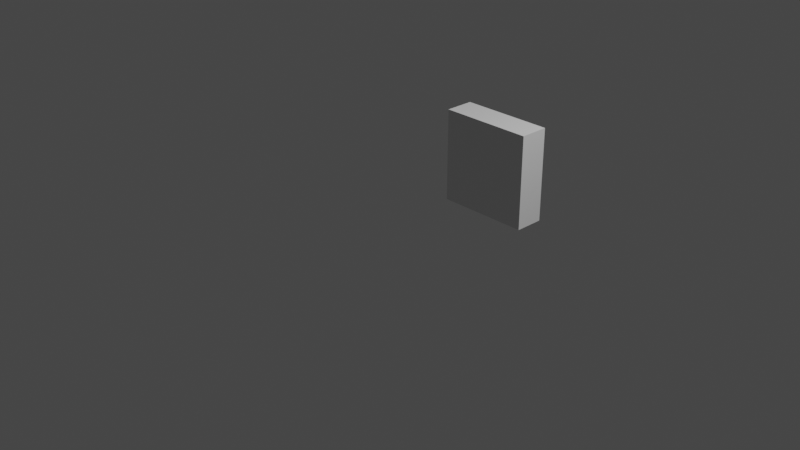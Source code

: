 # Source: attribute_map_range.blend  (saved by Blender 5.2.7; exported with 4.5.12 LTS)
import bpy
from mathutils import Matrix  # noqa: F401  (used for matrix-valued properties, if any)

bpy.ops.wm.read_factory_settings(use_empty=True)
scene = bpy.context.scene
scene.name = 'Scene'

# ---- collections
col_collection = bpy.data.collections.new('Collection'); scene.collection.children.link(col_collection)

# ---- materials (node trees are filled in below, after node groups)
mat_material = bpy.data.materials.new('Material')
mat_material.alpha_threshold = 0.0
mat_material.use_backface_culling_lightprobe_volume = False
mat_material.use_transparent_shadow = False
mat_material.line_color = (0.0, 0.0, 0.0, 1.0)

# ---- node groups
ng_geometry_nodes = bpy.data.node_groups.new('Geometry Nodes', 'GeometryNodeTree')
_s = ng_geometry_nodes.interface.new_socket(name='Geometry', in_out='OUTPUT', socket_type='NodeSocketGeometry')
_s = ng_geometry_nodes.interface.new_socket(name='Geometry', in_out='INPUT', socket_type='NodeSocketGeometry')
ng_geometry_nodes.is_modifier = True
_N = ng_geometry_nodes.nodes; _L = ng_geometry_nodes.links
n0 = _N.new('GeometryNodeSetPosition'); n0.name = 'Set Position'; n0.location = (440, 251)
n1 = _N.new('NodeGroupInput'); n1.name = 'Group Input'; n1.location = (40, 240)
n2 = _N.new('GeometryNodeInputPosition'); n2.name = 'Position'; n2.location = (40, 80)
n3 = _N.new('ShaderNodeMapRange'); n3.name = 'Map Range'; n3.location = (240, 180)
n3.data_type = 'FLOAT_VECTOR'
n3.inputs[7].default_value = (0.7, -6.4, 0.0)
n3.inputs[8].default_value = (1.0, -0.5, 1.0)
n3.inputs[9].default_value = (0.0, -2.7, 0.0)
n4 = _N.new('NodeGroupOutput'); n4.name = 'Group Output'; n4.location = (660, 240)
_L.new(n0.outputs[0], n4.inputs[0])
_L.new(n1.outputs[0], n0.inputs[0])
_L.new(n3.outputs[1], n0.inputs[2])
_L.new(n2.outputs[0], n3.inputs[6])
n4.is_active_output = True

# ---- material node trees
mat_material.use_nodes = True; mat_material.node_tree.nodes.clear()
_N = mat_material.node_tree.nodes; _L = mat_material.node_tree.links
n0 = _N.new('ShaderNodeOutputMaterial'); n0.name = 'Material Output'; n0.location = (300, 300)
n1 = _N.new('ShaderNodeBsdfPrincipled'); n1.name = 'Principled BSDF'; n1.location = (10, 300)
n1.distribution = 'GGX'
n1.subsurface_method = 'BURLEY'
n1.inputs[2].default_value = 0.4
n1.inputs[3].default_value = 1.45
n1.inputs[27].default_value = (0.0, 0.0, 0.0, 1.0)
n1.inputs[28].default_value = 1.0
_L.new(n1.outputs[0], n0.inputs[0])
n0.is_active_output = True

# ---- world
world_world = bpy.data.worlds.new('World'); scene.world = world_world
world_world.use_nodes = True; world_world.node_tree.nodes.clear()
_N = world_world.node_tree.nodes; _L = world_world.node_tree.links
n0 = _N.new('ShaderNodeOutputWorld'); n0.name = 'World Output'; n0.location = (300, 300)
n1 = _N.new('ShaderNodeBackground'); n1.name = 'Background'; n1.location = (10, 300)
n1.inputs[0].default_value = (0.05088, 0.05088, 0.05088, 1.0)
_L.new(n1.outputs[0], n0.inputs[0])
n0.is_active_output = True
world_world.color = (0.05088, 0.05088, 0.05088)
world_world.use_sun_shadow = False
world_world.sun_shadow_jitter_overblur = 0.0

# ---- cameras
cam_camera = bpy.data.cameras.new('Camera')
cam_camera.clip_end = 100.0
cam_camera.ortho_scale = 7.314

# ---- lights
light_light = bpy.data.lights.new('Light', 'POINT')
light_light.transmission_factor = 0.0
light_light.energy = 1000.0
light_light.shadow_soft_size = 0.1
light_light.shadow_maximum_resolution = 0.006
light_light.use_absolute_resolution = True

# ---- meshes
me_cube = bpy.data.meshes.new('Cube')
me_cube.from_pydata([(1.0, 1.0, 1.0), (1.0, 1.0, -1.0), (1.0, -1.0, 1.0), (1.0, -1.0, -1.0), (-1.0, 1.0, 1.0), (-1.0, 1.0, -1.0), (-1.0, -1.0, 1.0), (-1.0, -1.0, -1.0)], [], [(0, 4, 6, 2), (3, 2, 6, 7), (7, 6, 4, 5), (5, 1, 3, 7), (1, 0, 2, 3), (5, 4, 0, 1)])
_uv = me_cube.uv_layers.new(name='UVMap')
_uv.uv.foreach_set('vector', [0.625, 0.5, 0.875, 0.5, 0.875, 0.75, 0.625, 0.75, 0.375, 0.75, 0.625, 0.75, 0.625, 1.0, 0.375, 1.0, 0.375, 0.0, 0.625, 0.0, 0.625, 0.25, 0.375, 0.25, 0.125, 0.5, 0.375, 0.5, 0.375, 0.75, 0.125, 0.75, 0.375, 0.5, 0.625, 0.5, 0.625, 0.75, 0.375, 0.75, 0.375, 0.25, 0.625, 0.25, 0.625, 0.5, 0.375, 0.5])
me_cube.materials.append(mat_material)
me_cube.use_remesh_preserve_volume = False
me_cube.use_remesh_preserve_attributes = False
me_cube.use_mirror_vertex_groups = False
me_cube.update()
me_cube_001 = bpy.data.meshes.new('Cube.001')
me_cube_001.from_pydata([(1.0, 1.0, 1.0), (1.0, 1.0, 0.0), (1.0, 0.6864, 1.0), (1.0, 0.6864, 0.0), (0.0, 1.0, 1.0), (0.0, 1.0, 0.0), (0.0, 0.6864, 1.0), (0.0, 0.6864, 0.0)], [], [(0, 4, 6, 2), (3, 2, 6, 7), (7, 6, 4, 5), (5, 1, 3, 7), (1, 0, 2, 3), (5, 4, 0, 1)])
_uv = me_cube_001.uv_layers.new(name='UVMap')
_uv.uv.foreach_set('vector', [0.625, 0.5, 0.875, 0.5, 0.875, 0.75, 0.625, 0.75, 0.375, 0.75, 0.625, 0.75, 0.625, 1.0, 0.375, 1.0, 0.375, 0.0, 0.625, 0.0, 0.625, 0.25, 0.375, 0.25, 0.125, 0.5, 0.375, 0.5, 0.375, 0.75, 0.125, 0.75, 0.375, 0.5, 0.625, 0.5, 0.625, 0.75, 0.375, 0.75, 0.375, 0.25, 0.625, 0.25, 0.625, 0.5, 0.375, 0.5])
me_cube_001.materials.append(mat_material)
me_cube_001.use_remesh_preserve_volume = False
me_cube_001.use_remesh_preserve_attributes = False
me_cube_001.use_mirror_vertex_groups = False
me_cube_001.update()

# ---- objects
ob_test_object = bpy.data.objects.new('test_object', me_cube)
ob_light = bpy.data.objects.new('Light', light_light)
ob_camera = bpy.data.objects.new('Camera', cam_camera)
ob_expected_object = bpy.data.objects.new('expected_object', me_cube_001)

# ---- transforms, parenting, visibility, modifiers, constraints
ob_test_object.location = (0.0, 0.0, 0.0)
ob_test_object.lock_rotations_4d = False
ob_test_object.empty_display_type = 'ARROWS'
ob_test_object.lineart.crease_threshold = 0.0
_m = ob_test_object.modifiers.new('GeometryNodes', 'NODES')
_m.node_group = ng_geometry_nodes
ob_light.location = (4.076, 1.005, 5.904)
ob_light.rotation_euler = (0.6503, 0.05522, 1.866)
ob_light.lock_rotations_4d = False
ob_light.empty_display_type = 'ARROWS'
ob_light.color = (0.0, 0.0, 0.0, 0.0)
ob_light.lineart.crease_threshold = 0.0
ob_camera.location = (7.359, -6.926, 4.958)
ob_camera.rotation_euler = (1.109, 0.0, 0.8149)
ob_camera.lock_rotations_4d = False
ob_camera.empty_display_type = 'ARROWS'
ob_camera.color = (0.0, 0.0, 0.0, 0.0)
ob_camera.display_type = 'WIRE'
ob_camera.lineart.crease_threshold = 0.0
ob_expected_object.location = (0.0, 10.0, 0.0)
ob_expected_object.lock_rotations_4d = False
ob_expected_object.empty_display_type = 'ARROWS'
ob_expected_object.lineart.crease_threshold = 0.0

# ---- collection membership
col_collection.objects.link(ob_test_object)
col_collection.objects.link(ob_light)
col_collection.objects.link(ob_camera)
col_collection.objects.link(ob_expected_object)

# ---- scene / render settings (as saved in the file)
scene.camera = ob_camera
scene.frame_start = 1; scene.frame_end = 250; scene.frame_set(1)
scene.render.engine = 'BLENDER_EEVEE_NEXT'
scene.render.bake_bias = 0.0
scene.render.bake_samples = 0
scene.cycles.use_denoising = False
scene.cycles.samples = 128
scene.cycles.sampling_pattern = 'TABULATED_SOBOL'
scene.cycles.use_adaptive_sampling = False
scene.cycles.use_light_tree = False
scene.view_settings.view_transform = 'Filmic'
bpy.context.view_layer.update()
